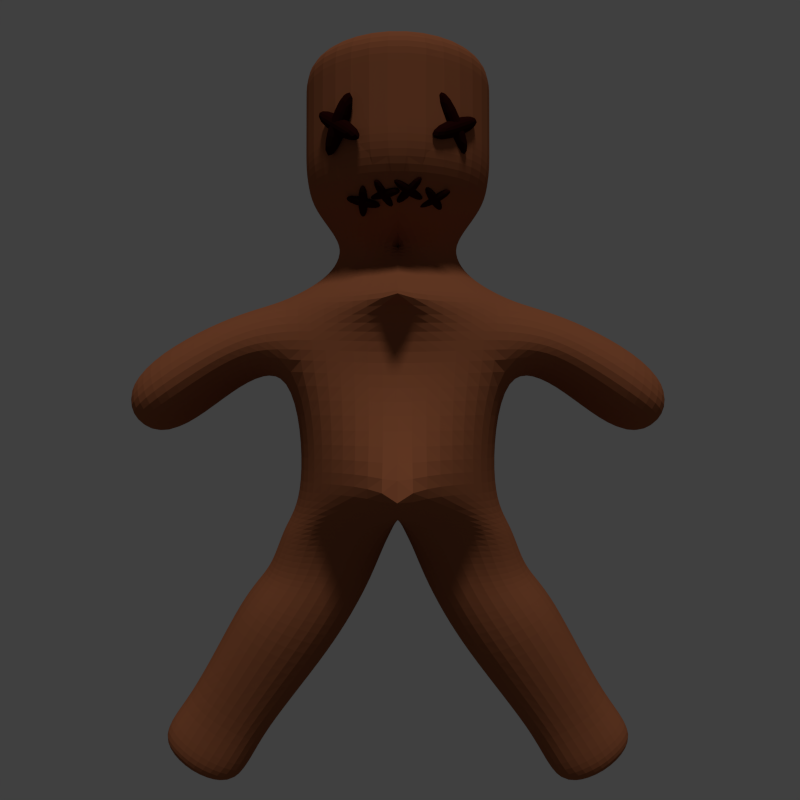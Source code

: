# Source: voodoo007.blend  (saved by Blender 2.76.0; exported with 4.5.12 LTS)
import bpy
from mathutils import Matrix  # noqa: F401  (used for matrix-valued properties, if any)

bpy.ops.wm.read_factory_settings(use_empty=True)
scene = bpy.context.scene
scene.name = 'Scene'

# ---- collections
col_collection_1 = bpy.data.collections.new('Collection 1'); scene.collection.children.link(col_collection_1)

# ---- images (referenced by path relative to the original .blend; pixels are not part of the script)
import os
ASSET_DIR = os.environ.get("B2B_ASSET_DIR", "")  # directory of the original .blend (textures are referenced by path, not embedded)
HERE = os.path.dirname(os.path.abspath(__file__))  # packed textures are extracted next to this script under _unpacked/

def load_image(name, relpath, width, height, colorspace="sRGB"):
    """Load a texture the original file referenced (path relative to the .blend, or extracted next to this script)."""
    p = next((c for c in (os.path.join(HERE, relpath), os.path.join(ASSET_DIR, relpath)) if relpath and os.path.exists(c)), "")
    if p:
        img = bpy.data.images.load(p, check_existing=True)
        img.name = name
    else:  # same state as the original file: an image datablock whose file is absent (Cycles renders it pink)
        img = bpy.data.images.new(name, width, height)
        img.source = "FILE"
        img.filepath = "//" + (relpath or name)
    img.colorspace_settings.name = colorspace
    return img
img_8650550631_cbd19ac3a2_o_jpg = load_image('8650550631_cbd19ac3a2_o.jpg', '8650550631_cbd19ac3a2_o.jpg', 1024, 1024, 'sRGB')

# ---- materials (node trees are filled in below, after node groups)
mat_material_002 = bpy.data.materials.new('Material.002')
mat_material_002.alpha_threshold = 0.0
mat_material_002.diffuse_color = (0.05448, 0.004391, 0.003035, 1.0)
mat_material_002.roughness = 0.5
mat_material_001 = bpy.data.materials.new('Material.001')
mat_material_001.alpha_threshold = 0.0
mat_material_001.diffuse_color = (0.2918, 0.07619, 0.01681, 1.0)
mat_material_001.roughness = 0.5

# ---- material node trees
mat_material_002.use_nodes = True; mat_material_002.node_tree.nodes.clear()
_N = mat_material_002.node_tree.nodes; _L = mat_material_002.node_tree.links
n0 = _N.new('ShaderNodeOutputMaterial'); n0.name = 'Material Output'; n0.location = (300, 300)
n1 = _N.new('ShaderNodeBsdfDiffuse'); n1.name = 'Diffuse BSDF'; n1.location = (10, 300)
n1.inputs[0].default_value = (0.01885, 0.002359, 0.001635, 1.0)
_L.new(n1.outputs[0], n0.inputs[0])
n0.is_active_output = True
mat_material_001.use_nodes = True; mat_material_001.node_tree.nodes.clear()
_N = mat_material_001.node_tree.nodes; _L = mat_material_001.node_tree.links
n0 = _N.new('ShaderNodeOutputMaterial'); n0.name = 'Material Output'; n0.location = (665, 300)
n1 = _N.new('ShaderNodeBsdfDiffuse'); n1.name = 'Diffuse BSDF'; n1.location = (375, 300)
n2 = _N.new('ShaderNodeHueSaturation'); n2.name = 'Hue Saturation Value'; n2.location = (-164, 440)
n2.inputs[1].default_value = 0.0
n3 = _N.new('ShaderNodeMix'); n3.name = 'Mix'; n3.location = (151, 423)
n3.data_type = 'RGBA'
n3.blend_type = 'MULTIPLY'
n3.inputs[0].default_value = 0.9727
n3.inputs[7].default_value = (0.2918, 0.07619, 0.01681, 1.0)
n4 = _N.new('ShaderNodeBump'); n4.name = 'Bump'; n4.location = (138, 94)
n4.inputs[0].default_value = 3.0
n4.inputs[1].default_value = 0.1
n4.inputs[2].default_value = 1.0
n5 = _N.new('ShaderNodeTexImage'); n5.name = 'Image Texture.001'; n5.location = (-369, 212)
n5.width = 140
n5.image = img_8650550631_cbd19ac3a2_o_jpg
n6 = _N.new('ShaderNodeDisplacement'); n6.name = 'Displacement'; n6.location = (0, 0)
n6.inputs[1].default_value = 0.0
n6.inputs[2].default_value = 0.1
_L.new(n1.outputs[0], n0.inputs[0])
_L.new(n2.outputs[0], n3.inputs[6])
_L.new(n3.outputs[2], n1.inputs[0])
_L.new(n4.outputs[0], n1.inputs[2])
_L.new(n5.outputs[0], n4.inputs[3])
_L.new(n5.outputs[0], n2.inputs[4])
_L.new(n5.outputs[0], n6.inputs[0])
_L.new(n6.outputs[0], n0.inputs[2])
n0.is_active_output = True

# ---- world
world_world = bpy.data.worlds.new('World'); scene.world = world_world
world_world.use_nodes = True; world_world.node_tree.nodes.clear()
_N = world_world.node_tree.nodes; _L = world_world.node_tree.links
n0 = _N.new('ShaderNodeOutputWorld'); n0.name = 'World Output'; n0.location = (300, 300)
n1 = _N.new('ShaderNodeBackground'); n1.name = 'Background'; n1.location = (10, 300)
n1.inputs[0].default_value = (0.05088, 0.05088, 0.05088, 1.0)
_L.new(n1.outputs[0], n0.inputs[0])
n0.is_active_output = True
world_world.color = (0.05088, 0.05088, 0.05088)
world_world.use_sun_shadow = False
world_world.sun_shadow_jitter_overblur = 0.0
world_world.cycles.sampling_method = 'MANUAL'
world_world.cycles.sample_map_resolution = 256
world_world.light_settings.ao_factor = 0.5

# ---- cameras
cam_camera_003 = bpy.data.cameras.new('Camera.003')
cam_camera_003.clip_end = 100.0
cam_camera_003.lens = 35.0
cam_camera_003.sensor_width = 32.0
cam_camera_003.sensor_height = 18.0
cam_camera_003.display_size = 2.0
cam_camera_003.dof.focus_distance = 0.0

# ---- lights
light_sun_001 = bpy.data.lights.new('Sun.001', 'SUN')
light_sun_001.transmission_factor = 0.0
light_sun_001.angle = 0.1993
light_sun_001.energy = 1.0
light_sun_001.shadow_buffer_clip_start = 0.5
light_sun_001.shadow_soft_size = 0.1
light_sun_001.shadow_cascade_max_distance = 1000.0
light_sun_001.cycles.use_multiple_importance_sampling = False

# ---- meshes
me_cube_014 = bpy.data.meshes.new('Cube.014')
me_cube_014.from_pydata([(-1.0, -1.0, -1.0), (-1.0, -1.0, 1.0), (-1.0, 1.0, -1.0), (-1.0, 1.0, 1.0), (1.0, -1.0, -1.0), (1.0, -1.0, 1.0), (1.0, 1.0, -1.0), (1.0, 1.0, 1.0)], [], [(1, 3, 2, 0), (3, 7, 6, 2), (7, 5, 4, 6), (5, 1, 0, 4), (0, 2, 6, 4), (5, 7, 3, 1)])
me_cube_014.materials.append(mat_material_002)
me_cube_014.use_remesh_preserve_volume = False
me_cube_014.use_remesh_preserve_attributes = False
me_cube_014.use_mirror_vertex_groups = False
me_cube_014.update()
me_cube_013 = bpy.data.meshes.new('Cube.013')
me_cube_013.from_pydata([(-1.0, -1.0, -1.0), (-1.0, -1.0, 1.0), (-1.0, 1.0, -1.0), (-1.0, 1.0, 1.0), (1.0, -1.0, -1.0), (1.0, -1.0, 1.0), (1.0, 1.0, -1.0), (1.0, 1.0, 1.0)], [], [(1, 3, 2, 0), (3, 7, 6, 2), (7, 5, 4, 6), (5, 1, 0, 4), (0, 2, 6, 4), (5, 7, 3, 1)])
me_cube_013.materials.append(mat_material_002)
me_cube_013.use_remesh_preserve_volume = False
me_cube_013.use_remesh_preserve_attributes = False
me_cube_013.use_mirror_vertex_groups = False
me_cube_013.update()
me_cube_012 = bpy.data.meshes.new('Cube.012')
me_cube_012.from_pydata([(-1.0, -1.0, -1.0), (-1.0, -1.0, 1.0), (-1.0, 1.0, -1.0), (-1.0, 1.0, 1.0), (1.0, -1.0, -1.0), (1.0, -1.0, 1.0), (1.0, 1.0, -1.0), (1.0, 1.0, 1.0)], [], [(1, 3, 2, 0), (3, 7, 6, 2), (7, 5, 4, 6), (5, 1, 0, 4), (0, 2, 6, 4), (5, 7, 3, 1)])
me_cube_012.materials.append(mat_material_002)
me_cube_012.use_remesh_preserve_volume = False
me_cube_012.use_remesh_preserve_attributes = False
me_cube_012.use_mirror_vertex_groups = False
me_cube_012.update()
me_cube_011 = bpy.data.meshes.new('Cube.011')
me_cube_011.from_pydata([(-1.0, -1.0, -1.0), (-1.0, -1.0, 1.0), (-1.0, 1.0, -1.0), (-1.0, 1.0, 1.0), (1.0, -1.0, -1.0), (1.0, -1.0, 1.0), (1.0, 1.0, -1.0), (1.0, 1.0, 1.0)], [], [(1, 3, 2, 0), (3, 7, 6, 2), (7, 5, 4, 6), (5, 1, 0, 4), (0, 2, 6, 4), (5, 7, 3, 1)])
me_cube_011.materials.append(mat_material_002)
me_cube_011.use_remesh_preserve_volume = False
me_cube_011.use_remesh_preserve_attributes = False
me_cube_011.use_mirror_vertex_groups = False
me_cube_011.update()
me_cube_010 = bpy.data.meshes.new('Cube.010')
me_cube_010.from_pydata([(-1.0, -1.0, -1.0), (-1.0, -1.0, 1.0), (-1.0, 1.0, -1.0), (-1.0, 1.0, 1.0), (1.0, -1.0, -1.0), (1.0, -1.0, 1.0), (1.0, 1.0, -1.0), (1.0, 1.0, 1.0)], [], [(1, 3, 2, 0), (3, 7, 6, 2), (7, 5, 4, 6), (5, 1, 0, 4), (0, 2, 6, 4), (5, 7, 3, 1)])
me_cube_010.materials.append(mat_material_002)
me_cube_010.use_remesh_preserve_volume = False
me_cube_010.use_remesh_preserve_attributes = False
me_cube_010.use_mirror_vertex_groups = False
me_cube_010.update()
me_cube_009 = bpy.data.meshes.new('Cube.009')
me_cube_009.from_pydata([(-1.0, -1.0, -1.0), (-1.0, -1.0, 1.0), (-1.0, 1.0, -1.0), (-1.0, 1.0, 1.0), (1.0, -1.0, -1.0), (1.0, -1.0, 1.0), (1.0, 1.0, -1.0), (1.0, 1.0, 1.0)], [], [(1, 3, 2, 0), (3, 7, 6, 2), (7, 5, 4, 6), (5, 1, 0, 4), (0, 2, 6, 4), (5, 7, 3, 1)])
me_cube_009.materials.append(mat_material_002)
me_cube_009.use_remesh_preserve_volume = False
me_cube_009.use_remesh_preserve_attributes = False
me_cube_009.use_mirror_vertex_groups = False
me_cube_009.update()
me_cube_008 = bpy.data.meshes.new('Cube.008')
me_cube_008.from_pydata([(-1.0, -1.0, -1.0), (-1.0, -1.0, 1.0), (-1.0, 1.0, -1.0), (-1.0, 1.0, 1.0), (1.0, -1.0, -1.0), (1.0, -1.0, 1.0), (1.0, 1.0, -1.0), (1.0, 1.0, 1.0)], [], [(1, 3, 2, 0), (3, 7, 6, 2), (7, 5, 4, 6), (5, 1, 0, 4), (0, 2, 6, 4), (5, 7, 3, 1)])
me_cube_008.materials.append(mat_material_002)
me_cube_008.use_remesh_preserve_volume = False
me_cube_008.use_remesh_preserve_attributes = False
me_cube_008.use_mirror_vertex_groups = False
me_cube_008.update()
me_cube_007 = bpy.data.meshes.new('Cube.007')
me_cube_007.from_pydata([(-1.0, -1.0, -1.0), (-1.0, -1.0, 1.0), (-1.0, 1.0, -1.0), (-1.0, 1.0, 1.0), (1.0, -1.0, -1.0), (1.0, -1.0, 1.0), (1.0, 1.0, -1.0), (1.0, 1.0, 1.0)], [], [(1, 3, 2, 0), (3, 7, 6, 2), (7, 5, 4, 6), (5, 1, 0, 4), (0, 2, 6, 4), (5, 7, 3, 1)])
me_cube_007.materials.append(mat_material_002)
me_cube_007.use_remesh_preserve_volume = False
me_cube_007.use_remesh_preserve_attributes = False
me_cube_007.use_mirror_vertex_groups = False
me_cube_007.update()
me_cube_006 = bpy.data.meshes.new('Cube.006')
me_cube_006.from_pydata([(-1.0, -1.0, -1.0), (-1.0, -1.0, 1.0), (-1.0, 1.0, -1.0), (-1.0, 1.0, 1.0), (1.0, -1.0, -1.0), (1.0, -1.0, 1.0), (1.0, 1.0, -1.0), (1.0, 1.0, 1.0)], [], [(1, 3, 2, 0), (3, 7, 6, 2), (7, 5, 4, 6), (5, 1, 0, 4), (0, 2, 6, 4), (5, 7, 3, 1)])
me_cube_006.materials.append(mat_material_002)
me_cube_006.use_remesh_preserve_volume = False
me_cube_006.use_remesh_preserve_attributes = False
me_cube_006.use_mirror_vertex_groups = False
me_cube_006.update()
me_cube_005 = bpy.data.meshes.new('Cube.005')
me_cube_005.from_pydata([(-1.0, -1.0, -1.0), (-1.0, -1.0, 1.0), (-1.0, 1.0, -1.0), (-1.0, 1.0, 1.0), (1.0, -1.0, -1.0), (1.0, -1.0, 1.0), (1.0, 1.0, -1.0), (1.0, 1.0, 1.0)], [], [(1, 3, 2, 0), (3, 7, 6, 2), (7, 5, 4, 6), (5, 1, 0, 4), (0, 2, 6, 4), (5, 7, 3, 1)])
me_cube_005.materials.append(mat_material_002)
me_cube_005.use_remesh_preserve_volume = False
me_cube_005.use_remesh_preserve_attributes = False
me_cube_005.use_mirror_vertex_groups = False
me_cube_005.update()
me_cube_004 = bpy.data.meshes.new('Cube.004')
me_cube_004.from_pydata([(-1.0, -1.0, -1.0), (-1.0, -1.0, 1.0), (-1.0, 1.0, -1.0), (-1.0, 1.0, 1.0), (1.0, -1.0, -1.0), (1.0, -1.0, 1.0), (1.0, 1.0, -1.0), (1.0, 1.0, 1.0)], [], [(1, 3, 2, 0), (3, 7, 6, 2), (7, 5, 4, 6), (5, 1, 0, 4), (0, 2, 6, 4), (5, 7, 3, 1)])
me_cube_004.materials.append(mat_material_002)
me_cube_004.use_remesh_preserve_volume = False
me_cube_004.use_remesh_preserve_attributes = False
me_cube_004.use_mirror_vertex_groups = False
me_cube_004.update()
me_cube_003 = bpy.data.meshes.new('Cube.003')
me_cube_003.from_pydata([(-1.0, -1.0, -1.0), (-1.0, -1.0, 1.0), (-1.0, 1.0, -1.0), (-1.0, 1.0, 1.0), (1.0, -1.0, -1.0), (1.0, -1.0, 1.0), (1.0, 1.0, -1.0), (1.0, 1.0, 1.0)], [], [(1, 3, 2, 0), (3, 7, 6, 2), (7, 5, 4, 6), (5, 1, 0, 4), (0, 2, 6, 4), (5, 7, 3, 1)])
me_cube_003.materials.append(mat_material_002)
me_cube_003.use_remesh_preserve_volume = False
me_cube_003.use_remesh_preserve_attributes = False
me_cube_003.use_mirror_vertex_groups = False
me_cube_003.update()
me_cube_002 = bpy.data.meshes.new('Cube.002')
me_cube_002.from_pydata([(-0.6273, -0.6716, -0.6479), (-0.7673, -0.5886, 0.6288), (-0.6273, 0.6716, -0.6479), (-0.7673, 0.5886, 0.6288), (0.003716, -2.153, -0.5321), (-0.0004556, -1.433, 0.5779), (-0.0004556, 1.234, -0.5321), (-0.0004556, 0.5155, 0.5321), (-0.4868, -0.3765, 0.7732), (-0.4868, 0.3765, 0.7732), (-0.0004556, 0.5155, 0.7724), (-0.0004556, -0.5155, 0.7724), (-0.6752, -1.006, 0.2422), (-0.6752, 0.6432, 0.2422), (-0.0004556, 0.5155, 0.1643), (-0.0004556, -0.8779, 0.1643), (-1.099, -0.7669, 0.05286), (-1.143, -0.7163, 0.5506), (-1.143, 0.7163, 0.5506), (-1.099, 0.7669, 0.05286), (-1.601, -0.8264, -0.3977), (-1.92, -0.8264, 0.09808), (-1.92, 0.8264, 0.09808), (-1.601, 0.8264, -0.3977), (-0.7769, 0.9094, -0.823), (-0.7769, -0.9094, -0.823), (9.85e-06, 0.7371, -0.7867), (9.85e-06, -0.7371, -0.7867), (-0.8627, 0.6903, -1.129), (-0.8627, -0.6903, -1.129), (-0.1259, 0.5762, -1.165), (-0.1259, -0.5762, -1.165), (-1.034, 0.7718, -1.251), (-1.034, -0.7718, -1.251), (-0.3902, 0.6788, -1.647), (-0.3902, -0.6788, -1.647), (-1.391, 0.3084, -2.006), (-1.391, -0.3084, -2.006), (-0.9403, 0.3084, -2.291), (-0.9403, -0.3084, -2.291), (-1.679, 0.4409, -2.249), (-1.679, -0.4409, -2.249), (-1.036, 0.4409, -2.656), (-1.036, -0.4409, -2.656), (-0.332, -0.3765, 0.9991), (-0.332, 0.3765, 0.9991), (-7.592e-05, 0.5155, 0.9982), (-7.592e-05, -0.5155, 0.9982), (-0.6502, -1.1, 1.26), (-0.6502, 1.1, 1.26), (0.5765, 1.506, 1.258), (0.5375, -1.506, 1.258), (-0.6478, -1.1, 2.249), (-0.6478, 1.1, 2.249), (0.579, 1.506, 2.246), (0.5399, -1.506, 2.246), (0.5391, -1.506, 1.937), (-0.6485, -1.1, 1.94), (-0.6485, 1.1, 1.94), (0.5782, 1.506, 1.937), (-0.6494, -1.1, 1.6), (0.5774, 1.506, 1.598), (0.5383, -1.506, 1.598), (-0.6494, 1.1, 1.6)], [], [(12, 13, 2, 0), (13, 14, 6, 2), (15, 12, 0, 4), (4, 0, 25, 27), (7, 3, 9, 10), (8, 11, 47, 44), (5, 7, 10, 11), (3, 1, 8, 9), (1, 5, 11, 8), (5, 1, 12, 15), (3, 7, 14, 13), (13, 12, 16, 19), (18, 19, 23, 22), (12, 1, 17, 16), (1, 3, 18, 17), (3, 13, 19, 18), (21, 22, 23, 20), (16, 17, 21, 20), (19, 16, 20, 23), (17, 18, 22, 21), (24, 26, 30, 28), (6, 4, 27, 26), (0, 2, 24, 25), (2, 6, 26, 24), (31, 29, 33, 35), (26, 27, 31, 30), (25, 24, 28, 29), (27, 25, 29, 31), (34, 35, 39, 38), (28, 30, 34, 32), (30, 31, 35, 34), (29, 28, 32, 33), (37, 36, 40, 41), (33, 32, 36, 37), (35, 33, 37, 39), (32, 34, 38, 36), (41, 40, 42, 43), (39, 37, 41, 43), (36, 38, 42, 40), (38, 39, 43, 42), (47, 46, 50, 51), (10, 9, 45, 46), (11, 10, 46, 47), (9, 8, 44, 45), (57, 56, 55, 52), (45, 44, 48, 49), (44, 47, 51, 48), (46, 45, 49, 50), (55, 54, 53, 52), (59, 58, 53, 54), (56, 59, 54, 55), (58, 57, 52, 53), (63, 60, 57, 58), (62, 61, 59, 56), (61, 63, 58, 59), (60, 62, 56, 57), (48, 51, 62, 60), (50, 49, 63, 61), (51, 50, 61, 62), (49, 48, 60, 63)])
_uv = me_cube_002.uv_layers.new(name='UVMap')
_uv.uv.foreach_set('vector', [1.244, 1.08, 1.244, 1.807, 0.9953, 1.82, 0.9953, 1.228, 0.2732, -0.714, 0.4711, -0.6821, 0.4774, -0.3362, 0.2813, -0.323, 1.086, -0.2152, 1.069, -0.5033, 1.325, -0.4999, 1.325, -0.1414, -0.09485, 0.4359, -0.2679, -0.2172, -0.3344, -0.1125, -0.1389, -0.1884, 0.4739, -0.8428, 0.2478, -0.8869, 0.3289, -0.96, 0.4756, -0.9478, -0.1907, 1.386, -0.1907, 1.607, -0.2577, 1.605, -0.2588, 1.453, 0.5269, 0.2444, 0.5129, -0.6146, 0.554, -0.6151, 0.5573, -0.1606, 0.4806, 0.8303, 0.8151, 0.9828, 0.7269, 1.085, 0.5129, 0.9876, 0.8151, 0.9828, 0.9953, 1.399, 0.7273, 1.301, 0.7269, 1.085, 0.9774, -0.1848, 0.9443, -0.5674, 1.069, -0.5033, 1.086, -0.2152, 0.2478, -0.8869, 0.4739, -0.8428, 0.4711, -0.6821, 0.2732, -0.714, 0.9953, 0.9997, 0.9953, 0.2727, 1.131, 0.3779, 1.131, 1.054, 0.1377, -0.8482, 0.1478, -0.6274, -0.003675, -0.431, -0.09485, -0.6502, 1.069, -0.5033, 0.9443, -0.5674, 0.9722, -0.7243, 1.121, -0.7018, 0.8151, 0.9828, 0.4806, 0.8303, 0.4774, 0.6523, 0.8845, 0.8379, 0.2478, -0.8869, 0.2732, -0.714, 0.1478, -0.6274, 0.1377, -0.8482, 0.4569, 0.5381, 0.4569, 1.267, 0.2835, 1.267, 0.2835, 0.5381, 1.121, -0.7018, 0.9722, -0.7243, 1.112, -1.058, 1.258, -0.9173, 1.131, 1.054, 1.131, 0.3779, 1.33, 0.3517, 1.33, 1.08, 0.8845, 0.8379, 0.4774, 0.6523, 0.5257, 0.2727, 0.9953, 0.4868, 0.2393, -0.2339, 0.4678, -0.2536, 0.425, -0.09858, 0.2081, -0.1136, -0.09485, -1.058, -0.09485, 0.4359, -0.1389, -0.1884, -0.1385, -0.8384, 1.317, 1.774, 1.317, 1.182, 1.374, 1.08, 1.374, 1.881, 0.2813, -0.323, 0.4774, -0.3362, 0.4678, -0.2536, 0.2393, -0.2339, -0.1579, 1.217, -0.3377, 1.047, -0.3554, 0.9597, -0.1374, 0.976, -0.1385, -0.8384, -0.1389, -0.1884, -0.2343, -0.2596, -0.2339, -0.7677, 1.317, 1.08, 1.317, 1.882, 1.244, 1.786, 1.244, 1.177, -0.1829, 1.386, -0.3578, 1.18, -0.3377, 1.047, -0.1579, 1.217, -0.3808, -0.8133, -0.3812, -0.2147, -0.6253, -0.3784, -0.6251, -0.6504, 0.2081, -0.1136, 0.425, -0.09858, 0.3445, 0.116, 0.1575, -0.05661, -0.2339, -0.7677, -0.2343, -0.2596, -0.3812, -0.2147, -0.3808, -0.8133, 1.325, -0.4153, 1.325, -1.023, 1.384, -1.058, 1.384, -0.3778, -0.3612, 1.713, -0.3612, 1.441, -0.2588, 1.386, -0.2588, 1.775, 0.4463, 1.267, 0.4463, 1.947, 0.2835, 1.743, 0.2835, 1.471, -0.1374, 0.976, -0.3554, 0.9597, -0.3374, 0.5962, -0.1808, 0.6046, 0.1575, -0.05661, 0.3445, 0.116, 0.1703, 0.3716, 0.03864, 0.2437, 1.132, -0.1414, 1.132, 0.2473, 0.9443, 0.2473, 0.9443, -0.1414, -0.1808, 0.6046, -0.3374, 0.5962, -0.3612, 0.4359, -0.1374, 0.448, 0.03864, 0.2437, 0.1703, 0.3716, 0.1413, 0.5381, -0.04692, 0.3554, -0.6251, -0.6504, -0.6253, -0.3784, -0.7112, -0.3203, -0.7109, -0.7091, 0.596, -0.1611, 0.5928, -0.6157, 0.7745, -1.055, 0.7745, 0.2727, 0.4756, -0.9478, 0.3289, -0.96, 0.3766, -1.058, 0.4774, -1.047, 0.5573, -0.1606, 0.554, -0.6151, 0.5928, -0.6157, 0.596, -0.1611, 0.5129, 0.9876, 0.7269, 1.085, 0.7059, 1.173, 0.4919, 1.075, -0.003216, 1.51, -0.003216, 2.052, -0.09485, 2.05, -0.09485, 1.508, 0.2835, 0.857, 0.2835, 1.189, 0.1742, 1.508, 0.1742, 0.5381, 0.5149, -0.221, 0.596, -0.1611, 0.7745, 0.2727, 0.4844, 0.09857, 0.5928, -0.6157, 0.5125, -0.553, 0.4774, -0.8712, 0.7745, -1.055, -0.3612, 0.4359, -0.3612, 1.762, -0.7112, 1.584, -0.703, 0.6156, 0.5686, 1.409, 0.5686, 1.96, 0.4774, 1.965, 0.4774, 1.414, 0.8913, 0.2711, 0.8913, -1.057, 0.9443, -1.058, 0.9443, 0.2704, -0.01078, 0.5381, -0.01078, 1.508, -0.09485, 1.508, -0.09485, 0.5381, 0.08169, 0.5381, 0.08169, 1.508, -0.01078, 1.508, -0.01078, 0.5381, 0.8329, 0.2719, 0.8329, -1.056, 0.8913, -1.057, 0.8913, 0.2711, 0.6688, 1.404, 0.6688, 1.955, 0.5686, 1.96, 0.5686, 1.409, 0.09758, 1.513, 0.09758, 2.055, -0.003216, 2.052, -0.003216, 1.51, 0.1984, 1.515, 0.1984, 2.058, 0.09758, 2.055, 0.09758, 1.513, 0.7691, 1.399, 0.7691, 1.95, 0.6688, 1.955, 0.6688, 1.404, 0.7745, 0.2727, 0.7745, -1.055, 0.8329, -1.056, 0.8329, 0.2719, 0.1742, 0.5381, 0.1742, 1.508, 0.08169, 1.508, 0.08169, 0.5381])
me_cube_002.materials.append(mat_material_001)
me_cube_002.use_remesh_preserve_volume = False
me_cube_002.use_remesh_preserve_attributes = False
me_cube_002.use_mirror_vertex_groups = False
me_cube_002.update()

# ---- objects
ob_cube_012 = bpy.data.objects.new('Cube.012', me_cube_014)
ob_cube_011 = bpy.data.objects.new('Cube.011', me_cube_013)
ob_cube_010 = bpy.data.objects.new('Cube.010', me_cube_012)
ob_cube_009 = bpy.data.objects.new('Cube.009', me_cube_011)
ob_cube_008 = bpy.data.objects.new('Cube.008', me_cube_010)
ob_cube_007 = bpy.data.objects.new('Cube.007', me_cube_009)
ob_cube_006 = bpy.data.objects.new('Cube.006', me_cube_008)
ob_cube_005 = bpy.data.objects.new('Cube.005', me_cube_007)
ob_cube_004 = bpy.data.objects.new('Cube.004', me_cube_006)
ob_cube_003 = bpy.data.objects.new('Cube.003', me_cube_005)
ob_cube_002 = bpy.data.objects.new('Cube.002', me_cube_004)
ob_cube_001 = bpy.data.objects.new('Cube.001', me_cube_003)
ob_camera = bpy.data.objects.new('Camera', cam_camera_003)
ob_cube = bpy.data.objects.new('Cube', me_cube_002)
ob_sun = bpy.data.objects.new('Sun', light_sun_001)

# ---- transforms, parenting, visibility, modifiers, constraints
ob_cube_012.location = (0.2146, -0.5513, 1.192)
ob_cube_012.rotation_euler = (-3.807, 2.688, -2.078)
ob_cube_012.scale = (0.1281, 0.03391, 0.03391)
ob_cube_012.lineart.crease_threshold = 0.0
_m = ob_cube_012.modifiers.new('Subsurf', 'SUBSURF')
_m.uv_smooth = 'PRESERVE_CORNERS'
_m.quality = 2
_m.show_only_control_edges = False
ob_cube_011.location = (0.2174, -0.5495, 1.191)
ob_cube_011.rotation_euler = (0.582, -0.3913, -0.279)
ob_cube_011.scale = (0.1281, 0.03391, 0.03391)
ob_cube_011.lineart.crease_threshold = 0.0
_m = ob_cube_011.modifiers.new('Subsurf', 'SUBSURF')
_m.uv_smooth = 'PRESERVE_CORNERS'
_m.quality = 2
_m.show_only_control_edges = False
ob_cube_010.location = (0.0672, -0.6372, 1.222)
ob_cube_010.rotation_euler = (0.5761, -0.6034, -0.6562)
ob_cube_010.scale = (0.1281, 0.03391, 0.03391)
ob_cube_010.lineart.crease_threshold = 0.0
_m = ob_cube_010.modifiers.new('Subsurf', 'SUBSURF')
_m.uv_smooth = 'PRESERVE_CORNERS'
_m.quality = 2
_m.show_only_control_edges = False
ob_cube_009.location = (0.06383, -0.6377, 1.223)
ob_cube_009.rotation_euler = (-4.032, 2.741, -2.552)
ob_cube_009.scale = (0.1281, 0.03391, 0.03391)
ob_cube_009.lineart.crease_threshold = 0.0
_m = ob_cube_009.modifiers.new('Subsurf', 'SUBSURF')
_m.uv_smooth = 'PRESERVE_CORNERS'
_m.quality = 2
_m.show_only_control_edges = False
ob_cube_008.location = (-0.08256, -0.6141, 1.208)
ob_cube_008.rotation_euler = (-3.458, 2.545, -2.159)
ob_cube_008.scale = (0.1281, 0.03391, 0.03391)
ob_cube_008.lineart.crease_threshold = 0.0
_m = ob_cube_008.modifiers.new('Subsurf', 'SUBSURF')
_m.uv_smooth = 'PRESERVE_CORNERS'
_m.quality = 2
_m.show_only_control_edges = False
ob_cube_007.location = (-0.07973, -0.613, 1.206)
ob_cube_007.rotation_euler = (0.4854, -0.07192, -0.5143)
ob_cube_007.scale = (0.1281, 0.03391, 0.03391)
ob_cube_007.lineart.crease_threshold = 0.0
_m = ob_cube_007.modifiers.new('Subsurf', 'SUBSURF')
_m.uv_smooth = 'PRESERVE_CORNERS'
_m.quality = 2
_m.show_only_control_edges = False
ob_cube_006.location = (-0.2057, -0.556, 1.17)
ob_cube_006.rotation_euler = (0.2747, 0.253, -0.1973)
ob_cube_006.scale = (0.1281, 0.03391, 0.03391)
ob_cube_006.lineart.crease_threshold = 0.0
_m = ob_cube_006.modifiers.new('Subsurf', 'SUBSURF')
_m.uv_smooth = 'PRESERVE_CORNERS'
_m.quality = 2
_m.show_only_control_edges = False
ob_cube_005.location = (-0.2072, -0.5576, 1.173)
ob_cube_005.rotation_euler = (-3.018, 2.356, -1.538)
ob_cube_005.scale = (0.1281, 0.03391, 0.03391)
ob_cube_005.lineart.crease_threshold = 0.0
_m = ob_cube_005.modifiers.new('Subsurf', 'SUBSURF')
_m.uv_smooth = 'PRESERVE_CORNERS'
_m.quality = 2
_m.show_only_control_edges = False
ob_cube_004.location = (0.3373, -0.64, 1.587)
ob_cube_004.rotation_euler = (-0.5247, 0.4196, -2.43)
ob_cube_004.scale = (0.2261, 0.05985, 0.05985)
ob_cube_004.lineart.crease_threshold = 0.0
_m = ob_cube_004.modifiers.new('Subsurf', 'SUBSURF')
_m.uv_smooth = 'PRESERVE_CORNERS'
_m.quality = 2
_m.show_only_control_edges = False
ob_cube_003.location = (0.3228, -0.6434, 1.612)
ob_cube_003.rotation_euler = (-1.862, 2.1, -2.483)
ob_cube_003.scale = (0.2261, 0.05985, 0.05985)
ob_cube_003.lineart.crease_threshold = 0.0
_m = ob_cube_003.modifiers.new('Subsurf', 'SUBSURF')
_m.uv_smooth = 'PRESERVE_CORNERS'
_m.quality = 2
_m.show_only_control_edges = False
ob_cube_002.location = (-0.3432, -0.6791, 1.594)
ob_cube_002.rotation_euler = (-1.853, 2.114, -0.8076)
ob_cube_002.scale = (0.2261, 0.05985, 0.05985)
ob_cube_002.lineart.crease_threshold = 0.0
_m = ob_cube_002.modifiers.new('Subsurf', 'SUBSURF')
_m.uv_smooth = 'PRESERVE_CORNERS'
_m.quality = 2
_m.show_only_control_edges = False
ob_cube_001.location = (-0.3432, -0.6791, 1.588)
ob_cube_001.rotation_euler = (-0.4445, 0.5628, -0.7287)
ob_cube_001.scale = (0.2261, 0.05985, 0.05985)
ob_cube_001.lineart.crease_threshold = 0.0
_m = ob_cube_001.modifiers.new('Subsurf', 'SUBSURF')
_m.uv_smooth = 'PRESERVE_CORNERS'
_m.quality = 2
_m.show_only_control_edges = False
ob_camera.location = (0.01372, -5.786, -0.01519)
ob_camera.rotation_euler = (1.571, -0.0, 0.0)
ob_camera.hide_viewport = True
ob_camera.lineart.crease_threshold = 0.0
ob_cube.location = (0.0, 0.0, 0.0)
ob_cube.scale = (1.0, 0.6512, 1.0)
ob_cube.lineart.crease_threshold = 0.0
_m = ob_cube.modifiers.new('Mirror', 'MIRROR')
_m.merge_threshold = 0.0097
_m = ob_cube.modifiers.new('Subsurf', 'SUBSURF')
_m.uv_smooth = 'NONE'
_m.levels = 3
_m.render_levels = 3
_m.show_only_control_edges = False
ob_sun.location = (-2.334, -2.455, 3.129)
ob_sun.rotation_euler = (0.5372, 0.01382, 0.06185)
ob_sun.lineart.crease_threshold = 0.0

# ---- collection membership
col_collection_1.objects.link(ob_cube_012)
col_collection_1.objects.link(ob_cube_011)
col_collection_1.objects.link(ob_cube_010)
col_collection_1.objects.link(ob_cube_009)
col_collection_1.objects.link(ob_cube_008)
col_collection_1.objects.link(ob_cube_007)
col_collection_1.objects.link(ob_cube_006)
col_collection_1.objects.link(ob_cube_005)
col_collection_1.objects.link(ob_cube_004)
col_collection_1.objects.link(ob_cube_003)
col_collection_1.objects.link(ob_cube_002)
col_collection_1.objects.link(ob_cube_001)
col_collection_1.objects.link(ob_camera)
col_collection_1.objects.link(ob_cube)
col_collection_1.objects.link(ob_sun)

# ---- scene / render settings (as saved in the file)
scene.camera = ob_camera
scene.frame_start = 1; scene.frame_end = 250; scene.frame_set(206)
scene.render.engine = 'CYCLES'
scene.render.resolution_x = 128
scene.render.resolution_y = 128
scene.render.dither_intensity = 0.0
scene.render.film_transparent = True
scene.cycles.use_denoising = False
scene.cycles.samples = 500
scene.cycles.sampling_pattern = 'TABULATED_SOBOL'
scene.cycles.light_sampling_threshold = 0.0
scene.cycles.use_adaptive_sampling = False
scene.cycles.use_light_tree = False
scene.cycles.blur_glossy = 0.0
scene.cycles.pixel_filter_type = 'GAUSSIAN'
scene.cycles.sample_clamp_indirect = 0.0
scene.view_settings.view_transform = 'Standard'
bpy.context.view_layer.update()
